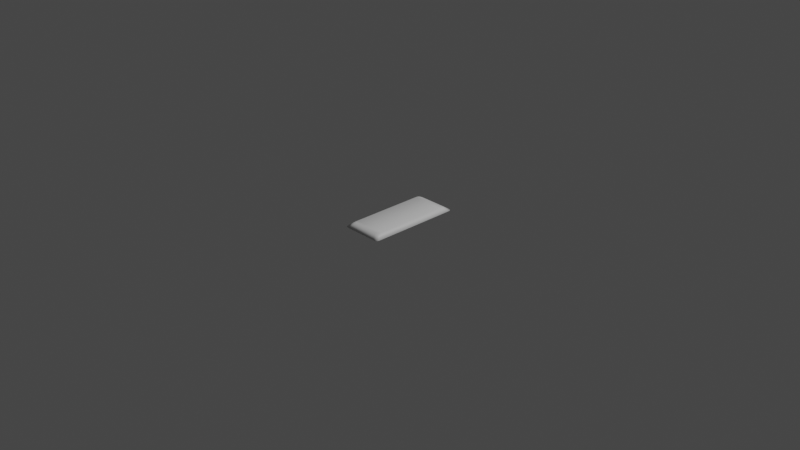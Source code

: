 # Source: untitled.blend  (saved by Blender 2.92.15; exported with 4.5.12 LTS)
import bpy
from mathutils import Matrix  # noqa: F401  (used for matrix-valued properties, if any)

bpy.ops.wm.read_factory_settings(use_empty=True)
scene = bpy.context.scene
scene.name = 'Scene'

# ---- collections
col_collection = bpy.data.collections.new('Collection'); scene.collection.children.link(col_collection)

# ---- materials (node trees are filled in below, after node groups)
mat_default_obj = bpy.data.materials.new('Default OBJ')
mat_default_obj.use_transparent_shadow = False

# ---- material node trees
mat_default_obj.use_nodes = True; mat_default_obj.node_tree.nodes.clear()
_N = mat_default_obj.node_tree.nodes; _L = mat_default_obj.node_tree.links
n0 = _N.new('ShaderNodeBsdfPrincipled'); n0.name = 'Principled BSDF'; n0.location = (10, 300)
n0.distribution = 'GGX'
n0.subsurface_method = 'BURLEY'
n0.inputs[3].default_value = 1.45
n0.inputs[27].default_value = (0.0, 0.0, 0.0, 1.0)
n0.inputs[28].default_value = 1.0
n1 = _N.new('ShaderNodeOutputMaterial'); n1.name = 'Material Output'; n1.location = (300, 300)
_L.new(n0.outputs[0], n1.inputs[0])
n1.is_active_output = True

# ---- world
world_world = bpy.data.worlds.new('World'); scene.world = world_world
world_world.use_nodes = True; world_world.node_tree.nodes.clear()
_N = world_world.node_tree.nodes; _L = world_world.node_tree.links
n0 = _N.new('ShaderNodeOutputWorld'); n0.name = 'World Output'; n0.location = (300, 300)
n1 = _N.new('ShaderNodeBackground'); n1.name = 'Background'; n1.location = (10, 300)
n1.inputs[0].default_value = (0.05088, 0.05088, 0.05088, 1.0)
_L.new(n1.outputs[0], n0.inputs[0])
n0.is_active_output = True
world_world.color = (0.05088, 0.05088, 0.05088)
world_world.use_sun_shadow = False
world_world.sun_shadow_jitter_overblur = 0.0

# ---- cameras
cam_camera = bpy.data.cameras.new('Camera')
cam_camera.clip_end = 100.0
cam_camera.ortho_scale = 7.314

# ---- lights
light_light = bpy.data.lights.new('Light', 'POINT')
light_light.transmission_factor = 0.0
light_light.energy = 1000.0
light_light.shadow_soft_size = 0.1
light_light.shadow_maximum_resolution = 0.006
light_light.use_absolute_resolution = True

# ---- meshes
me_cylinder_007_cylinder_008 = bpy.data.meshes.new('Cylinder.007_Cylinder.008')
me_cylinder_007_cylinder_008.from_pydata([(-0.1892, 0.04295, 0.4302), (-0.1892, 0.04295, -0.4302), (-0.2312, 0.007458, -0.4866), (-0.2312, 0.007456, 0.4866), (-0.1462, 0.04295, -0.4637), (-0.1882, 0.007458, -0.5201), (-0.2097, 0.007458, -0.5156), (-0.1677, 0.04295, -0.4592), (0.1462, 0.04295, -0.4637), (0.1882, 0.007458, -0.5201), (-0.1882, 0.007456, 0.5201), (-0.1462, 0.04295, 0.4637), (-0.1677, 0.04295, 0.4592), (-0.2097, 0.007456, 0.5156), (0.1834, 0.04295, -0.4469), (0.2254, 0.007458, -0.5034), (0.2097, 0.007458, -0.5156), (0.1677, 0.04295, -0.4592), (0.1892, 0.04295, -0.4302), (0.1892, 0.04295, 0.4302), (0.2312, 0.007456, 0.4866), (0.2312, 0.007458, -0.4866), (-0.2254, 0.007456, 0.5034), (-0.1834, 0.04295, 0.4469), (0.1462, 0.04295, 0.4637), (0.1882, 0.007456, 0.5201), (-0.2254, 0.007458, -0.5034), (-0.1834, 0.04295, -0.4469), (0.1677, 0.04295, 0.4592), (0.2097, 0.007456, 0.5156), (0.2254, 0.007456, 0.5034), (0.1834, 0.04295, 0.4469), (-0.2038, 2.98e-08, 0.4986), (-0.1832, 2.98e-08, 0.5029), (0.1832, 2.98e-08, 0.5029), (-0.2245, -2.794e-08, -0.4708), (-0.2245, 2.794e-08, 0.4708), (-0.219, 2.98e-08, 0.4868), (0.2245, -2.794e-08, -0.4708), (0.219, -2.98e-08, -0.4868), (-0.2038, -2.98e-08, -0.4986), (-0.219, -2.98e-08, -0.4868), (0.2038, -2.98e-08, -0.4986), (0.219, 2.98e-08, 0.4868), (0.2245, 2.794e-08, 0.4708), (0.1832, -2.98e-08, -0.5029), (-0.1832, -2.98e-08, -0.5029), (0.2038, 2.98e-08, 0.4986), (0.1789, 0.04972, 0.4087), (0.1733, 0.04972, 0.4247), (0.1583, 0.04972, 0.4365), (0.1377, 0.04972, 0.4408), (0.1377, 0.04972, -0.4408), (0.1583, 0.04972, -0.4365), (0.1789, 0.04972, -0.4087), (-0.1583, 0.04972, 0.4365), (-0.1733, 0.04972, 0.4247), (-0.1733, 0.04972, -0.4247), (-0.1583, 0.04972, -0.4365), (-0.1789, 0.04972, -0.4087), (-0.1377, 0.04972, 0.4408), (0.1733, 0.04972, -0.4247), (-0.1377, 0.04972, -0.4408), (-0.1789, 0.04972, 0.4087)], [], [(0, 1, 2, 3), (4, 5, 6, 7), (4, 8, 9, 5), (10, 11, 12, 13), (14, 15, 16, 17), (18, 19, 20, 21), (22, 23, 0, 3), (24, 11, 10, 25), (7, 6, 26, 27), (18, 21, 15, 14), (13, 12, 23, 22), (28, 29, 30, 31), (31, 30, 20, 19), (24, 25, 29, 28), (17, 16, 9, 8), (10, 13, 32, 33), (33, 34, 25, 10), (3, 2, 35, 36), (13, 22, 37, 32), (38, 39, 15, 21), (40, 41, 26, 6), (39, 42, 16, 15), (20, 30, 43, 44), (45, 46, 5, 9), (9, 16, 42, 45), (34, 47, 29, 25), (22, 3, 36, 37), (46, 40, 6, 5), (44, 38, 21, 20), (41, 35, 2, 26), (47, 43, 30, 29), (48, 49, 31, 19), (24, 28, 50, 51), (28, 31, 49, 50), (52, 53, 17, 8), (54, 48, 19, 18), (55, 56, 23, 12), (7, 27, 57, 58), (59, 57, 27, 1), (60, 55, 12, 11), (14, 17, 53, 61), (62, 52, 8, 4), (4, 7, 58, 62), (51, 60, 11, 24), (0, 23, 56, 63), (1, 0, 63, 59), (18, 14, 61, 54), (27, 26, 2, 1), (45, 42, 40, 46), (42, 39, 41, 40), (39, 38, 35, 41), (38, 44, 36, 35), (44, 43, 37, 36), (43, 47, 32, 37), (47, 34, 33, 32), (60, 51, 50, 55), (55, 50, 49, 56), (56, 49, 48, 63), (63, 48, 54, 59), (59, 54, 61, 57), (57, 61, 53, 58), (58, 53, 52, 62)])
me_cylinder_007_cylinder_008.polygons.foreach_set('use_smooth', [True] * 62)
_uv = me_cylinder_007_cylinder_008.uv_layers.new(name='UVMap')
_uv.uv.foreach_set('vector', [0.8491, 0.8231, 0.8985, 0.8222, 0.9012, 0.8328, 0.8469, 0.8333, 0.9014, 0.8212, 0.9043, 0.8324, 0.9031, 0.8325, 0.9004, 0.8218, 0.8211, 0.832, 0.836, 0.8395, 0.8338, 0.8499, 0.8134, 0.8433, 0.844, 0.8328, 0.8463, 0.8225, 0.8472, 0.823, 0.8451, 0.833, 0.838, 0.8402, 0.8358, 0.8502, 0.8348, 0.85, 0.837, 0.84, 0.8389, 0.8402, 0.8882, 0.8392, 0.891, 0.8498, 0.8366, 0.8504, 0.846, 0.8332, 0.8482, 0.8232, 0.8491, 0.8231, 0.8469, 0.8333, 0.8314, 0.8149, 0.8463, 0.8225, 0.844, 0.8328, 0.8236, 0.8263, 0.9004, 0.8218, 0.9031, 0.8325, 0.9021, 0.8326, 0.8994, 0.8222, 0.8389, 0.8402, 0.8366, 0.8504, 0.8358, 0.8502, 0.838, 0.8402, 0.8451, 0.833, 0.8472, 0.823, 0.8482, 0.8232, 0.846, 0.8332, 0.8902, 0.8389, 0.8929, 0.8495, 0.8919, 0.8497, 0.8892, 0.8392, 0.8892, 0.8392, 0.8919, 0.8497, 0.891, 0.8498, 0.8882, 0.8392, 0.8912, 0.8382, 0.8941, 0.8495, 0.8929, 0.8495, 0.8902, 0.8389, 0.837, 0.84, 0.8348, 0.85, 0.8338, 0.8499, 0.836, 0.8395, 0.844, 0.8328, 0.8451, 0.833, 0.8451, 0.8343, 0.8436, 0.8341, 0.8436, 0.8341, 0.8235, 0.8276, 0.8236, 0.8263, 0.844, 0.8328, 0.8469, 0.8333, 0.9012, 0.8328, 0.9003, 0.8337, 0.8478, 0.8343, 0.8451, 0.833, 0.846, 0.8332, 0.8465, 0.8343, 0.8451, 0.8343, 0.8376, 0.8513, 0.8363, 0.8514, 0.8358, 0.8502, 0.8366, 0.8504, 0.9029, 0.8338, 0.9015, 0.8338, 0.9021, 0.8326, 0.9031, 0.8325, 0.8363, 0.8514, 0.8348, 0.8514, 0.8348, 0.85, 0.8358, 0.8502, 0.891, 0.8498, 0.8919, 0.8497, 0.8913, 0.8508, 0.89, 0.8508, 0.8334, 0.8511, 0.8132, 0.8447, 0.8134, 0.8433, 0.8338, 0.8499, 0.8338, 0.8499, 0.8348, 0.85, 0.8348, 0.8514, 0.8334, 0.8511, 0.8941, 0.851, 0.8927, 0.8509, 0.8929, 0.8495, 0.8941, 0.8495, 0.846, 0.8332, 0.8469, 0.8333, 0.8478, 0.8343, 0.8465, 0.8343, 0.9043, 0.8339, 0.9029, 0.8338, 0.9031, 0.8325, 0.9043, 0.8324, 0.89, 0.8508, 0.8376, 0.8513, 0.8366, 0.8504, 0.891, 0.8498, 0.9015, 0.8338, 0.9003, 0.8337, 0.9012, 0.8328, 0.9021, 0.8326, 0.8927, 0.8509, 0.8913, 0.8508, 0.8919, 0.8497, 0.8929, 0.8495, 0.887, 0.8383, 0.8881, 0.8381, 0.8892, 0.8392, 0.8882, 0.8392, 0.8912, 0.8382, 0.8902, 0.8389, 0.8892, 0.8376, 0.8902, 0.8367, 0.8902, 0.8389, 0.8892, 0.8392, 0.8881, 0.8381, 0.8892, 0.8376, 0.8366, 0.838, 0.8378, 0.8386, 0.837, 0.84, 0.836, 0.8395, 0.84, 0.8393, 0.887, 0.8383, 0.8882, 0.8392, 0.8389, 0.8402, 0.848, 0.8216, 0.8492, 0.822, 0.8482, 0.8232, 0.8472, 0.823, 0.9004, 0.8218, 0.8994, 0.8222, 0.8983, 0.8211, 0.8995, 0.8205, 0.8973, 0.8213, 0.8983, 0.8211, 0.8994, 0.8222, 0.8985, 0.8222, 0.8468, 0.8209, 0.848, 0.8216, 0.8472, 0.823, 0.8463, 0.8225, 0.838, 0.8402, 0.837, 0.84, 0.8378, 0.8386, 0.8389, 0.8391, 0.8223, 0.8308, 0.8366, 0.838, 0.836, 0.8395, 0.8211, 0.832, 0.9014, 0.8212, 0.9004, 0.8218, 0.8995, 0.8205, 0.9005, 0.8197, 0.8325, 0.8138, 0.8468, 0.8209, 0.8463, 0.8225, 0.8314, 0.8149, 0.8491, 0.8231, 0.8482, 0.8232, 0.8492, 0.822, 0.8503, 0.8222, 0.8985, 0.8222, 0.8491, 0.8231, 0.8503, 0.8222, 0.8973, 0.8213, 0.8389, 0.8402, 0.838, 0.8402, 0.8389, 0.8391, 0.84, 0.8393, 0.8994, 0.8222, 0.9021, 0.8326, 0.9012, 0.8328, 0.8985, 0.8222, 0.8457, 0.7946, 0.8461, 0.793, 0.8461, 0.8144, 0.8457, 0.8133, 0.8461, 0.793, 0.8467, 0.7922, 0.8467, 0.8152, 0.8461, 0.8144, 0.8467, 0.7922, 0.8476, 0.7919, 0.8476, 0.8155, 0.8467, 0.8152, 0.8476, 0.7919, 0.9007, 0.7919, 0.9007, 0.8155, 0.8476, 0.8155, 0.9007, 0.7919, 0.9016, 0.7922, 0.9016, 0.8152, 0.9007, 0.8155, 0.9016, 0.7922, 0.9022, 0.793, 0.9022, 0.8144, 0.9016, 0.8152, 0.9022, 0.793, 0.9026, 0.7941, 0.9026, 0.8128, 0.9022, 0.8144, 0.9021, 0.7705, 0.9021, 0.7849, 0.9019, 0.7861, 0.9019, 0.7694, 0.9019, 0.7694, 0.9019, 0.7861, 0.9012, 0.7869, 0.9012, 0.7686, 0.9012, 0.7686, 0.9012, 0.7869, 0.9003, 0.7872, 0.9003, 0.7683, 0.9003, 0.7683, 0.9003, 0.7872, 0.8542, 0.7872, 0.8542, 0.7683, 0.8542, 0.7683, 0.8542, 0.7872, 0.8533, 0.7869, 0.8533, 0.7686, 0.8533, 0.7686, 0.8533, 0.7869, 0.8526, 0.7861, 0.8526, 0.7694, 0.8526, 0.7694, 0.8526, 0.7861, 0.8524, 0.785, 0.8524, 0.7706])
me_cylinder_007_cylinder_008.materials.append(mat_default_obj)
me_cylinder_007_cylinder_008.use_remesh_fix_poles = True
me_cylinder_007_cylinder_008.use_remesh_preserve_attributes = False
me_cylinder_007_cylinder_008.use_mirror_vertex_groups = False
me_cylinder_007_cylinder_008.update()
me_cylinder_007_cylinder_008.normals_split_custom_set([tuple(v) for v in zip(*[iter([-0.5106, 0.8566, 0.07456, -0.5106, 0.8566, -0.07457, -0.9714, 0.01737, -0.237, -0.9714, 0.01732, 0.237, -0.03419, 0.9144, -0.4033, -0.1228, -0.05847, -0.9907, -0.426, -0.03545, -0.904, -0.1506, 0.9257, -0.347, -0.03419, 0.9144, -0.4033, 0.03419, 0.9144, -0.4033, 0.1228, -0.05847, -0.9907, -0.1228, -0.05847, -0.9907, -0.1228, -0.05853, 0.9907, -0.03419, 0.9144, 0.4033, -0.1506, 0.9257, 0.347, -0.426, -0.0355, 0.904, 0.3326, 0.9155, -0.2263, 0.7781, -0.0157, -0.628, 0.426, -0.03545, -0.904, 0.1506, 0.9257, -0.347, 0.5106, 0.8566, -0.07456, 0.5106, 0.8566, 0.07456, 0.9714, 0.01732, 0.237, 0.9714, 0.01737, -0.237, -0.778, -0.01576, 0.628, -0.3326, 0.9155, 0.2263, -0.5106, 0.8566, 0.07456, -0.9714, 0.01732, 0.237, 0.03419, 0.9144, 0.4033, -0.03419, 0.9144, 0.4033, -0.1228, -0.05853, 0.9907, 0.1228, -0.05853, 0.9907, -0.1506, 0.9257, -0.347, -0.426, -0.03545, -0.904, -0.778, -0.0157, -0.628, -0.3326, 0.9155, -0.2263, 0.5106, 0.8566, -0.07456, 0.9714, 0.01737, -0.237, 0.7781, -0.0157, -0.628, 0.3326, 0.9155, -0.2263, -0.426, -0.0355, 0.904, -0.1506, 0.9257, 0.347, -0.3326, 0.9155, 0.2263, -0.778, -0.01576, 0.628, 0.1506, 0.9257, 0.347, 0.426, -0.0355, 0.904, 0.7781, -0.01576, 0.628, 0.3326, 0.9155, 0.2263, 0.3326, 0.9155, 0.2263, 0.7781, -0.01576, 0.628, 0.9714, 0.01732, 0.237, 0.5106, 0.8566, 0.07456, 0.03419, 0.9144, 0.4033, 0.1228, -0.05853, 0.9907, 0.426, -0.0355, 0.904, 0.1506, 0.9257, 0.347, 0.1506, 0.9257, -0.347, 0.426, -0.03545, -0.904, 0.1228, -0.05847, -0.9907, 0.03419, 0.9144, -0.4033, -0.1228, -0.05853, 0.9907, -0.426, -0.0355, 0.904, -0.09735, -0.9747, 0.2013, -0.01923, -0.9773, 0.2109, -0.01923, -0.9773, 0.2109, 0.01923, -0.9773, 0.2109, 0.1228, -0.05853, 0.9907, -0.1228, -0.05853, 0.9907, -0.9714, 0.01732, 0.237, -0.9714, 0.01737, -0.237, -0.4095, -0.9119, -0.02535, -0.4095, -0.912, 0.02534, -0.426, -0.0355, 0.904, -0.778, -0.01576, 0.628, -0.2558, -0.9567, 0.1386, -0.09735, -0.9747, 0.2013, 0.4096, -0.9119, -0.02535, 0.2558, -0.9567, -0.1386, 0.7781, -0.0157, -0.628, 0.9714, 0.01737, -0.237, -0.09737, -0.9747, -0.2013, -0.2558, -0.9567, -0.1386, -0.778, -0.0157, -0.628, -0.426, -0.03545, -0.904, 0.2558, -0.9567, -0.1386, 0.09737, -0.9747, -0.2013, 0.426, -0.03545, -0.904, 0.7781, -0.0157, -0.628, 0.9714, 0.01732, 0.237, 0.7781, -0.01576, 0.628, 0.2558, -0.9567, 0.1386, 0.4096, -0.9119, 0.02534, 0.01923, -0.9773, -0.211, -0.01923, -0.9773, -0.211, -0.1228, -0.05847, -0.9907, 0.1228, -0.05847, -0.9907, 0.1228, -0.05847, -0.9907, 0.426, -0.03545, -0.904, 0.09737, -0.9747, -0.2013, 0.01923, -0.9773, -0.211, 0.01923, -0.9773, 0.2109, 0.09735, -0.9747, 0.2013, 0.426, -0.0355, 0.904, 0.1228, -0.05853, 0.9907, -0.778, -0.01576, 0.628, -0.9714, 0.01732, 0.237, -0.4095, -0.912, 0.02534, -0.2558, -0.9567, 0.1386, -0.01923, -0.9773, -0.211, -0.09737, -0.9747, -0.2013, -0.426, -0.03545, -0.904, -0.1228, -0.05847, -0.9907, 0.4096, -0.9119, 0.02534, 0.4096, -0.9119, -0.02535, 0.9714, 0.01737, -0.237, 0.9714, 0.01732, 0.237, -0.2558, -0.9567, -0.1386, -0.4095, -0.9119, -0.02535, -0.9714, 0.01737, -0.237, -0.778, -0.0157, -0.628, 0.09735, -0.9747, 0.2013, 0.2558, -0.9567, 0.1386, 0.7781, -0.01576, 0.628, 0.426, -0.0355, 0.904, 0.2871, 0.9578, 0.01659, 0.172, 0.9806, 0.0939, 0.3326, 0.9155, 0.2263, 0.5106, 0.8566, 0.07456, 0.03419, 0.9144, 0.4033, 0.1506, 0.9257, 0.347, 0.06529, 0.9882, 0.1385, 0.01266, 0.9889, 0.1479, 0.1506, 0.9257, 0.347, 0.3326, 0.9155, 0.2263, 0.172, 0.9806, 0.0939, 0.06529, 0.9882, 0.1385, 0.01266, 0.9889, -0.1479, 0.0653, 0.9882, -0.1385, 0.1506, 0.9257, -0.347, 0.03419, 0.9144, -0.4033, 0.2871, 0.9578, -0.01659, 0.2871, 0.9578, 0.01659, 0.5106, 0.8566, 0.07456, 0.5106, 0.8566, -0.07456, -0.06531, 0.9882, 0.1385, -0.172, 0.9806, 0.0939, -0.3326, 0.9155, 0.2263, -0.1506, 0.9257, 0.347, -0.1506, 0.9257, -0.347, -0.3326, 0.9155, -0.2263, -0.172, 0.9806, -0.09389, -0.06531, 0.9882, -0.1385, -0.2871, 0.9578, -0.01659, -0.172, 0.9806, -0.09389, -0.3326, 0.9155, -0.2263, -0.5106, 0.8566, -0.07457, -0.01266, 0.9889, 0.1479, -0.06531, 0.9882, 0.1385, -0.1506, 0.9257, 0.347, -0.03419, 0.9144, 0.4033, 0.3326, 0.9155, -0.2263, 0.1506, 0.9257, -0.347, 0.0653, 0.9882, -0.1385, 0.172, 0.9806, -0.09389, -0.01266, 0.9889, -0.1479, 0.01266, 0.9889, -0.1479, 0.03419, 0.9144, -0.4033, -0.03419, 0.9144, -0.4033, -0.03419, 0.9144, -0.4033, -0.1506, 0.9257, -0.347, -0.06531, 0.9882, -0.1385, -0.01266, 0.9889, -0.1479, 0.01266, 0.9889, 0.1479, -0.01266, 0.9889, 0.1479, -0.03419, 0.9144, 0.4033, 0.03419, 0.9144, 0.4033, -0.5106, 0.8566, 0.07456, -0.3326, 0.9155, 0.2263, -0.172, 0.9806, 0.0939, -0.2871, 0.9578, 0.01659, -0.5106, 0.8566, -0.07457, -0.5106, 0.8566, 0.07456, -0.2871, 0.9578, 0.01659, -0.2871, 0.9578, -0.01659, 0.5106, 0.8566, -0.07456, 0.3326, 0.9155, -0.2263, 0.172, 0.9806, -0.09389, 0.2871, 0.9578, -0.01659, -0.3326, 0.9155, -0.2263, -0.778, -0.0157, -0.628, -0.9714, 0.01737, -0.237, -0.5106, 0.8566, -0.07457, 0.01923, -0.9773, -0.211, 0.09737, -0.9747, -0.2013, -0.09737, -0.9747, -0.2013, -0.01923, -0.9773, -0.211, 0.09737, -0.9747, -0.2013, 0.2558, -0.9567, -0.1386, -0.2558, -0.9567, -0.1386, -0.09737, -0.9747, -0.2013, 0.2558, -0.9567, -0.1386, 0.4096, -0.9119, -0.02535, -0.4095, -0.9119, -0.02535, -0.2558, -0.9567, -0.1386, 0.4096, -0.9119, -0.02535, 0.4096, -0.9119, 0.02534, -0.4095, -0.912, 0.02534, -0.4095, -0.9119, -0.02535, 0.4096, -0.9119, 0.02534, 0.2558, -0.9567, 0.1386, -0.2558, -0.9567, 0.1386, -0.4095, -0.912, 0.02534, 0.2558, -0.9567, 0.1386, 0.09735, -0.9747, 0.2013, -0.09735, -0.9747, 0.2013, -0.2558, -0.9567, 0.1386, 0.09735, -0.9747, 0.2013, 0.01923, -0.9773, 0.2109, -0.01923, -0.9773, 0.2109, -0.09735, -0.9747, 0.2013, -0.01266, 0.9889, 0.1479, 0.01266, 0.9889, 0.1479, 0.06529, 0.9882, 0.1385, -0.06531, 0.9882, 0.1385, -0.06531, 0.9882, 0.1385, 0.06529, 0.9882, 0.1385, 0.172, 0.9806, 0.0939, -0.172, 0.9806, 0.0939, -0.172, 0.9806, 0.0939, 0.172, 0.9806, 0.0939, 0.2871, 0.9578, 0.01659, -0.2871, 0.9578, 0.01659, -0.2871, 0.9578, 0.01659, 0.2871, 0.9578, 0.01659, 0.2871, 0.9578, -0.01659, -0.2871, 0.9578, -0.01659, -0.2871, 0.9578, -0.01659, 0.2871, 0.9578, -0.01659, 0.172, 0.9806, -0.09389, -0.172, 0.9806, -0.09389, -0.172, 0.9806, -0.09389, 0.172, 0.9806, -0.09389, 0.0653, 0.9882, -0.1385, -0.06531, 0.9882, -0.1385, -0.06531, 0.9882, -0.1385, 0.0653, 0.9882, -0.1385, 0.01266, 0.9889, -0.1479, -0.01266, 0.9889, -0.1479])] * 3)])

# ---- objects
ob_light = bpy.data.objects.new('Light', light_light)
ob_camera = bpy.data.objects.new('Camera', cam_camera)
ob_cylinder_007_cylinder_008 = bpy.data.objects.new('Cylinder.007_Cylinder.008', me_cylinder_007_cylinder_008)

# ---- transforms, parenting, visibility, modifiers, constraints
ob_light.location = (4.076, 1.005, 5.904)
ob_light.rotation_euler = (0.6503, 0.05522, 1.866)
ob_light.lock_rotations_4d = False
ob_light.empty_display_type = 'ARROWS'
ob_light.color = (0.0, 0.0, 0.0, 0.0)
ob_light.lineart.crease_threshold = 0.0
ob_camera.location = (7.359, -6.926, 4.958)
ob_camera.rotation_euler = (1.109, 0.0, 0.8149)
ob_camera.lock_rotations_4d = False
ob_camera.empty_display_type = 'ARROWS'
ob_camera.color = (0.0, 0.0, 0.0, 0.0)
ob_camera.display_type = 'WIRE'
ob_camera.lineart.crease_threshold = 0.0
ob_cylinder_007_cylinder_008.location = (0.0, 0.0, 0.0)
ob_cylinder_007_cylinder_008.rotation_euler = (1.571, -0.0, 0.0)
ob_cylinder_007_cylinder_008.lineart.crease_threshold = 0.0

# ---- collection membership
col_collection.objects.link(ob_light)
col_collection.objects.link(ob_camera)
col_collection.objects.link(ob_cylinder_007_cylinder_008)

# ---- scene / render settings (as saved in the file)
scene.camera = ob_camera
scene.frame_start = 1; scene.frame_end = 250; scene.frame_set(1)
scene.render.engine = 'BLENDER_EEVEE_NEXT'
scene.cycles.use_denoising = False
scene.cycles.samples = 128
scene.cycles.sampling_pattern = 'TABULATED_SOBOL'
scene.cycles.use_adaptive_sampling = False
scene.cycles.use_light_tree = False
scene.view_settings.view_transform = 'Filmic'
bpy.context.view_layer.update()
